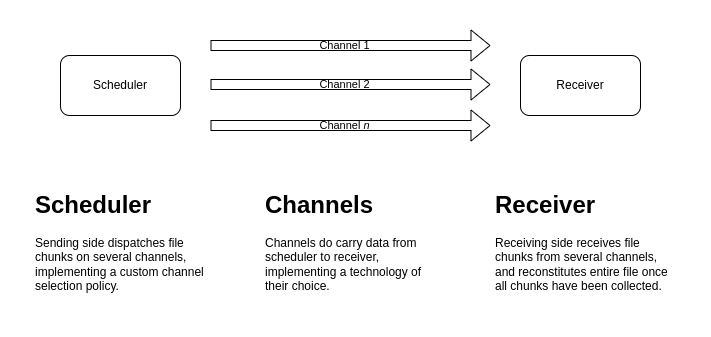

The diagram above was exported from draw.io. Its source (the exported page's mxGraphModel, read from the mxfile embedded in the PNG):
<mxGraphModel dx="1178" dy="549" grid="1" gridSize="10" guides="1" tooltips="1" connect="1" arrows="1" fold="1" page="1" pageScale="1" pageWidth="827" pageHeight="1169" math="0" shadow="0">
  <root>
    <mxCell id="0" />
    <mxCell id="1" parent="0" />
    <mxCell id="11FreCbEerpCQv4WMnII-1" value="Scheduler" style="rounded=1;whiteSpace=wrap;html=1;" vertex="1" parent="1">
      <mxGeometry x="90" y="230" width="120" height="60" as="geometry" />
    </mxCell>
    <mxCell id="11FreCbEerpCQv4WMnII-2" value="Receiver" style="rounded=1;whiteSpace=wrap;html=1;" vertex="1" parent="1">
      <mxGeometry x="550" y="230" width="120" height="60" as="geometry" />
    </mxCell>
    <mxCell id="11FreCbEerpCQv4WMnII-3" value="" style="shape=flexArrow;endArrow=classic;html=1;rounded=0;" edge="1" parent="1">
      <mxGeometry width="50" height="50" relative="1" as="geometry">
        <mxPoint x="240" y="259" as="sourcePoint" />
        <mxPoint x="520" y="259" as="targetPoint" />
      </mxGeometry>
    </mxCell>
    <mxCell id="11FreCbEerpCQv4WMnII-9" value="Channel 2" style="edgeLabel;html=1;align=center;verticalAlign=middle;resizable=0;points=[];labelBackgroundColor=none;" vertex="1" connectable="0" parent="11FreCbEerpCQv4WMnII-3">
      <mxGeometry x="0.3048" y="2" relative="1" as="geometry">
        <mxPoint x="-49" y="2" as="offset" />
      </mxGeometry>
    </mxCell>
    <mxCell id="11FreCbEerpCQv4WMnII-4" value="" style="shape=flexArrow;endArrow=classic;html=1;rounded=0;" edge="1" parent="1">
      <mxGeometry width="50" height="50" relative="1" as="geometry">
        <mxPoint x="240" y="300" as="sourcePoint" />
        <mxPoint x="520" y="300" as="targetPoint" />
      </mxGeometry>
    </mxCell>
    <mxCell id="11FreCbEerpCQv4WMnII-11" value="Channel &lt;i&gt;n&lt;/i&gt;" style="edgeLabel;html=1;align=center;verticalAlign=middle;resizable=0;points=[];labelBackgroundColor=none;" vertex="1" connectable="0" parent="11FreCbEerpCQv4WMnII-4">
      <mxGeometry x="0.0402" y="-1" relative="1" as="geometry">
        <mxPoint x="-12" y="-1" as="offset" />
      </mxGeometry>
    </mxCell>
    <mxCell id="11FreCbEerpCQv4WMnII-5" value="" style="shape=flexArrow;endArrow=classic;html=1;rounded=0;" edge="1" parent="1">
      <mxGeometry width="50" height="50" relative="1" as="geometry">
        <mxPoint x="240" y="220" as="sourcePoint" />
        <mxPoint x="520" y="220" as="targetPoint" />
      </mxGeometry>
    </mxCell>
    <mxCell id="11FreCbEerpCQv4WMnII-10" value="Channel 1" style="edgeLabel;html=1;align=center;verticalAlign=middle;resizable=0;points=[];labelBackgroundColor=none;" vertex="1" connectable="0" parent="11FreCbEerpCQv4WMnII-5">
      <mxGeometry x="-0.0286" y="-1" relative="1" as="geometry">
        <mxPoint x="-2" y="-1" as="offset" />
      </mxGeometry>
    </mxCell>
    <mxCell id="11FreCbEerpCQv4WMnII-6" value="&lt;h1&gt;Channels&lt;/h1&gt;&lt;p&gt;Channels do carry data from scheduler to receiver, implementing a technology of their choice.&lt;/p&gt;" style="text;html=1;strokeColor=none;fillColor=none;spacing=5;spacingTop=-20;whiteSpace=wrap;overflow=hidden;rounded=0;" vertex="1" parent="1">
      <mxGeometry x="290" y="360" width="190" height="120" as="geometry" />
    </mxCell>
    <mxCell id="11FreCbEerpCQv4WMnII-7" value="&lt;h1&gt;Scheduler&lt;/h1&gt;&lt;p&gt;Sending side dispatches file chunks on several channels, implementing a custom channel selection policy.&lt;/p&gt;" style="text;html=1;strokeColor=none;fillColor=none;spacing=5;spacingTop=-20;whiteSpace=wrap;overflow=hidden;rounded=0;" vertex="1" parent="1">
      <mxGeometry x="60" y="360" width="180" height="120" as="geometry" />
    </mxCell>
    <mxCell id="11FreCbEerpCQv4WMnII-8" value="&lt;h1&gt;Receiver&lt;/h1&gt;&lt;p&gt;Receiving side receives file chunks from several channels, and reconstitutes entire file once all chunks have been collected.&lt;/p&gt;" style="text;html=1;strokeColor=none;fillColor=none;spacing=5;spacingTop=-20;whiteSpace=wrap;overflow=hidden;rounded=0;" vertex="1" parent="1">
      <mxGeometry x="520" y="360" width="190" height="120" as="geometry" />
    </mxCell>
  </root>
</mxGraphModel>